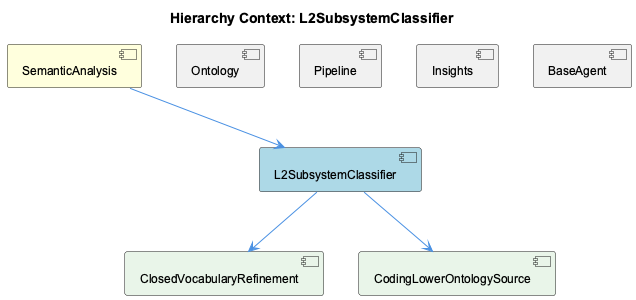

The diagram above was rendered by PlantUML. Its source (embedded in the PNG):
@startuml
!include _standard-style.puml

title Hierarchy Context: L2SubsystemClassifier

[SemanticAnalysis] as semantic_analysis #FFFFDD
[L2SubsystemClassifier] as l2_subsystem_classifier #LightBlue
[Ontology] as ontology #F0F0F0
[Pipeline] as pipeline #F0F0F0
[Insights] as insights #F0F0F0
[BaseAgent] as base_agent #F0F0F0
[ClosedVocabularyRefinement] as closed_vocabulary_refinement #E8F5E8
[CodingLowerOntologySource] as coding_lower_ontology_source #E8F5E8

semantic_analysis --> l2_subsystem_classifier
ontology -[hidden]- l2_subsystem_classifier
pipeline -[hidden]- l2_subsystem_classifier
insights -[hidden]- l2_subsystem_classifier
base_agent -[hidden]- l2_subsystem_classifier
l2_subsystem_classifier --> closed_vocabulary_refinement
l2_subsystem_classifier --> coding_lower_ontology_source

@enduml